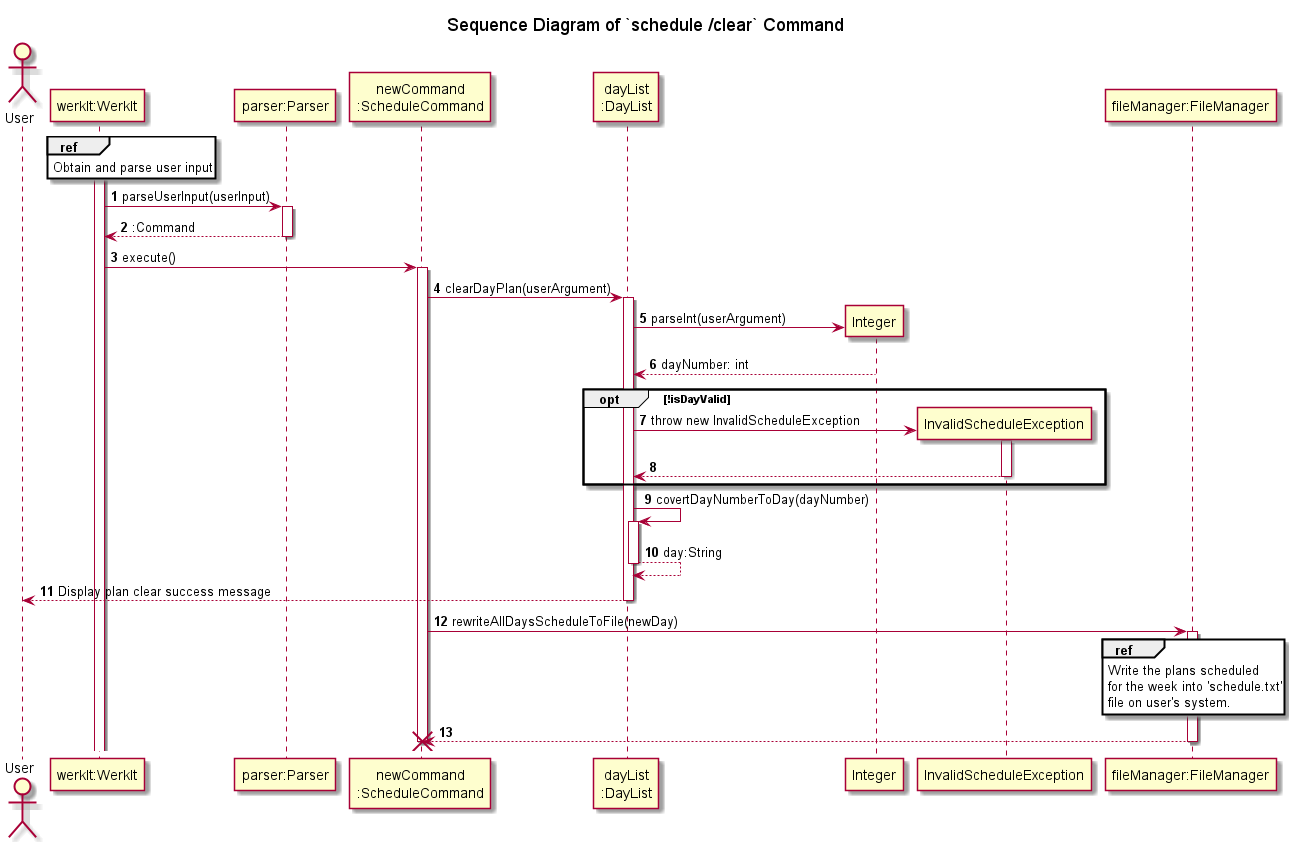

The diagram above was rendered by PlantUML. Its source (embedded in the PNG):
@startuml
'https://plantuml.com/sequence-diagram
!include ../../Style.puml

autonumber

title Sequence Diagram of `schedule /clear` Command

actor   User
participant "werkIt:WerkIt" AS WerkIt
participant "parser:Parser" AS Parser
participant "newCommand\n:ScheduleCommand" AS newCommand
participant "dayList\n:DayList" AS DayList


activate WerkIt
ref over WerkIt
Obtain and parse user input
end

WerkIt -> Parser : parseUserInput(userInput)
activate Parser
WerkIt <-- Parser : :Command
deactivate Parser

WerkIt -> newCommand : execute()
activate newCommand

newCommand -> DayList : clearDayPlan(userArgument)
activate DayList
create "Integer" AS int
DayList -> int: parseInt(userArgument)
DayList <-- int : dayNumber: int

create InvalidScheduleException AS ise
opt !isDayValid
DayList -> ise : throw new InvalidScheduleException
activate ise
return
deactivate ise
end
DayList -> DayList : covertDayNumberToDay(dayNumber)
activate DayList
return day:String
DayList --> User : Display plan clear success message
deactivate DayList

participant "fileManager:FileManager" as FileManager
newCommand -> FileManager : rewriteAllDaysScheduleToFile(newDay)
activate FileManager
ref over FileManager
Write the plans scheduled
for the week into 'schedule.txt'
file on user's system.
end
newCommand <-- FileManager
deactivate FileManager

destroy newCommand
@enduml